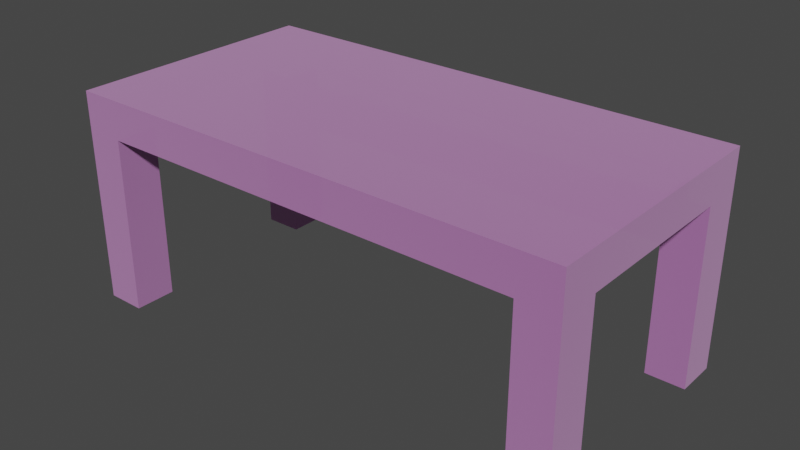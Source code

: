 # Source: asztal.blend  (saved by Blender 2.93.21; exported with 4.5.12 LTS)
import bpy
from mathutils import Matrix  # noqa: F401  (used for matrix-valued properties, if any)

bpy.ops.wm.read_factory_settings(use_empty=True)
scene = bpy.context.scene
scene.name = 'Scene'

# ---- collections
col_collection = bpy.data.collections.new('Collection'); scene.collection.children.link(col_collection)

# ---- images (referenced by path relative to the original .blend; pixels are not part of the script)
import os
ASSET_DIR = os.environ.get("B2B_ASSET_DIR", "")  # directory of the original .blend (textures are referenced by path, not embedded)
HERE = os.path.dirname(os.path.abspath(__file__))  # packed textures are extracted next to this script under _unpacked/

def load_image(name, relpath, width, height, colorspace="sRGB"):
    """Load a texture the original file referenced (path relative to the .blend, or extracted next to this script)."""
    p = next((c for c in (os.path.join(HERE, relpath), os.path.join(ASSET_DIR, relpath)) if relpath and os.path.exists(c)), "")
    if p:
        img = bpy.data.images.load(p, check_existing=True)
        img.name = name
    else:  # same state as the original file: an image datablock whose file is absent (Cycles renders it pink)
        img = bpy.data.images.new(name, width, height)
        img.source = "FILE"
        img.filepath = "//" + (relpath or name)
    img.colorspace_settings.name = colorspace
    return img
img_let_lt_s_jpg = load_image('letöltés.jpg', 'letöltés.jpg', 1024, 1024, 'sRGB')
img_fem_jpg = load_image('fem.jpg', 'fem.jpg', 1024, 1024, 'sRGB')

# ---- materials (node trees are filled in below, after node groups)
mat_material_001 = bpy.data.materials.new('Material.001')
mat_material_001.use_transparent_shadow = False
mat_kilincs = bpy.data.materials.new('kilincs')
mat_kilincs.use_transparent_shadow = False

# ---- material node trees
mat_material_001.use_nodes = True; mat_material_001.node_tree.nodes.clear()
_N = mat_material_001.node_tree.nodes; _L = mat_material_001.node_tree.links
n0 = _N.new('ShaderNodeTexImage'); n0.name = 'Image Texture'; n0.location = (-369, 178)
n0.image = img_let_lt_s_jpg
n1 = _N.new('ShaderNodeOutputMaterial'); n1.name = 'Material Output'; n1.location = (472, 217)
n2 = _N.new('ShaderNodeDisplacement'); n2.name = 'Displacement'; n2.location = (230, 114)
n2.inputs[2].default_value = 0.0
n3 = _N.new('ShaderNodeBsdfPrincipled'); n3.name = 'Principled BSDF'; n3.location = (-79, 198)
n3.distribution = 'GGX'
n3.subsurface_method = 'BURLEY'
n3.inputs[2].default_value = 1.0
n3.inputs[3].default_value = 9.45
n3.inputs[4].default_value = 0.6864
n3.inputs[19].default_value = 0.03409
n3.inputs[20].default_value = 1.0
n3.inputs[27].default_value = (0.0, 0.0, 0.0, 1.0)
_L.new(n3.outputs[0], n1.inputs[0])
_L.new(n0.outputs[0], n3.inputs[0])
_L.new(n2.outputs[0], n1.inputs[2])
_L.new(n0.outputs[0], n2.inputs[0])
n1.is_active_output = True
mat_kilincs.use_nodes = True; mat_kilincs.node_tree.nodes.clear()
_N = mat_kilincs.node_tree.nodes; _L = mat_kilincs.node_tree.links
n0 = _N.new('ShaderNodeBsdfPrincipled'); n0.name = 'Principled BSDF'; n0.location = (13, 269)
n0.distribution = 'GGX'
n0.subsurface_method = 'BURLEY'
n0.inputs[1].default_value = 0.7636
n0.inputs[2].default_value = 0.1773
n0.inputs[3].default_value = 1.45
n0.inputs[27].default_value = (0.0, 0.0, 0.0, 1.0)
n0.inputs[28].default_value = 1.0
n1 = _N.new('ShaderNodeTexImage'); n1.name = 'Image Texture'; n1.location = (-277, 249)
n1.image = img_fem_jpg
n2 = _N.new('ShaderNodeOutputMaterial'); n2.name = 'Material Output'; n2.location = (576, 273)
n3 = _N.new('ShaderNodeMix'); n3.name = 'Mix'; n3.location = (-257, 149)
n3.data_type = 'RGBA'
n3.inputs[0].default_value = 0.7636
n3.inputs[7].default_value = (1.0, 1.0, 1.0, 1.0)
n4 = _N.new('ShaderNodeMix'); n4.name = 'Mix.001'; n4.location = (-157, 149)
n4.data_type = 'RGBA'
n4.inputs[0].default_value = 0.09091
n4.inputs[6].default_value = (1.0, 1.0, 1.0, 1.0)
_L.new(n0.outputs[0], n2.inputs[0])
_L.new(n1.outputs[0], n0.inputs[0])
_L.new(n1.outputs[0], n3.inputs[6])
_L.new(n3.outputs[2], n4.inputs[7])
_L.new(n4.outputs[2], n0.inputs[14])
n2.is_active_output = True

# ---- world
world_world = bpy.data.worlds.new('World'); scene.world = world_world
world_world.use_nodes = True; world_world.node_tree.nodes.clear()
_N = world_world.node_tree.nodes; _L = world_world.node_tree.links
n0 = _N.new('ShaderNodeOutputWorld'); n0.name = 'World Output'; n0.location = (300, 300)
n1 = _N.new('ShaderNodeBackground'); n1.name = 'Background'; n1.location = (10, 300)
n1.inputs[0].default_value = (0.05088, 0.05088, 0.05088, 1.0)
_L.new(n1.outputs[0], n0.inputs[0])
n0.is_active_output = True
world_world.color = (0.05088, 0.05088, 0.05088)
world_world.use_sun_shadow = False
world_world.sun_shadow_jitter_overblur = 0.0

# ---- meshes
me_cube_002 = bpy.data.meshes.new('Cube.002')
me_cube_002.from_pydata([(-1.0, -1.0, -1.0), (-1.0, -1.0, 1.0), (-1.0, 1.0, -1.0), (-1.0, 1.0, 1.0), (1.0, -1.0, -1.0), (1.0, -1.0, 1.0), (1.0, 1.0, -1.0), (1.0, 1.0, 1.0), (-0.7926, 1.0, -1.054), (0.7926, 1.0, -1.054), (0.8464, 1.0, 1.0), (-0.8464, 1.0, 1.0), (0.8464, -1.0, -1.0), (-0.8464, -1.0, -1.0), (-0.8464, -1.0, 1.0), (0.8464, -1.0, 1.0), (-1.0, -0.6772, -1.0), (-1.0, 0.6772, -1.0), (-1.0, 0.6772, 1.0), (-1.0, -0.6772, 1.0), (1.0, 0.6772, -1.0), (1.0, -0.6772, -1.0), (1.0, 0.6772, 1.0), (1.0, -0.6772, 1.0), (-0.8464, 0.6772, 1.0), (-0.8464, -0.6772, 1.0), (0.8464, -0.6772, 1.0), (0.8464, 0.6772, 1.0), (0.8464, 0.6772, -1.0), (0.8464, -0.6772, -1.0), (-0.8464, -0.6772, -1.0), (-0.8464, 0.6772, -1.0), (-0.8464, 1.0, -10.18), (-1.0, 1.0, -10.18), (0.8464, 1.0, -10.18), (1.0, 1.0, -10.18), (1.0, -1.0, -10.18), (0.8464, -1.0, -10.18), (-0.8464, -1.0, -10.18), (-1.0, -1.0, -10.18), (1.0, -0.6772, -10.18), (0.8464, -0.6772, -10.18), (0.8464, 0.6772, -10.18), (1.0, 0.6772, -10.18), (-0.8464, -0.6772, -10.18), (-1.0, -0.6772, -10.18), (-1.0, 0.6772, -10.18), (-0.8464, 0.6772, -10.18), (-0.7926, 1.0, -3.359), (0.7926, 1.0, -3.359), (-0.8464, 0.6772, -3.412), (0.8464, 0.6772, -3.412), (-0.8464, 1.0, -1.0), (0.8464, 1.0, -1.0), (-0.8464, 1.0, -3.412), (0.8464, 1.0, -3.412), (-0.7673, 1.044, -1.079), (-0.7926, 1.018, -1.054), (0.7926, 1.018, -1.054), (0.7673, 1.044, -1.079), (-0.7926, 1.018, -3.359), (-0.7673, 1.044, -3.333), (0.7673, 1.044, -3.333), (0.7926, 1.018, -3.359), (-0.7926, 1.018, -1.054), (0.7926, 1.018, -1.054), (0.7673, 1.044, -1.079), (-0.7673, 1.044, -1.079), (-0.7673, 1.044, -3.333), (0.7673, 1.044, -3.333), (0.7926, 1.018, -3.359), (-0.7926, 1.018, -3.359)], [], [(11, 3, 18, 24), (7, 10, 27, 22), (23, 26, 15, 5), (17, 18, 3, 2), (4, 5, 15, 12), (6, 7, 22, 20), (53, 10, 7, 6), (13, 14, 1, 0), (16, 30, 44, 45), (11, 24, 27, 10), (31, 52, 54, 50), (14, 13, 12, 15), (10, 53, 52, 11), (2, 3, 11, 52), (29, 12, 13, 30), (21, 23, 5, 4), (25, 19, 1, 14), (28, 53, 34, 42), (30, 13, 38, 44), (25, 14, 15, 26), (21, 4, 36, 40), (29, 30, 31, 28), (25, 26, 27, 24), (21, 29, 28, 20), (19, 25, 24, 18), (30, 16, 17, 31), (23, 21, 20, 22), (26, 23, 22, 27), (18, 17, 16, 19), (0, 1, 19, 16), (34, 35, 43, 42), (45, 44, 38, 39), (41, 40, 36, 37), (33, 32, 47, 46), (2, 52, 32, 33), (31, 17, 46, 47), (53, 6, 35, 34), (29, 21, 40, 41), (0, 16, 45, 39), (4, 12, 37, 36), (6, 20, 43, 35), (20, 28, 42, 43), (13, 0, 39, 38), (17, 2, 33, 46), (12, 29, 41, 37), (52, 31, 47, 32), (55, 51, 50, 54), (28, 31, 50, 51), (53, 28, 51, 55), (9, 49, 63, 65), (9, 8, 52, 53), (48, 49, 55, 54), (8, 48, 54, 52), (49, 9, 53, 55), (48, 8, 57, 60), (56, 59, 69, 61), (49, 48, 60, 63), (64, 58, 66, 67), (68, 62, 70, 71), (67, 68, 71, 64), (62, 66, 58, 70), (8, 9, 65, 57), (58, 64, 57, 65), (67, 66, 59, 56), (62, 68, 61, 69), (71, 70, 63, 60), (68, 67, 56, 61), (64, 71, 60, 57), (66, 62, 69, 59), (70, 58, 65, 63)])
_uv = me_cube_002.uv_layers.new(name='UVMap')
_uv.uv.foreach_set('vector', [0.7495, 0.7409, 0.7687, 0.7409, 0.7687, 0.7616, 0.7495, 0.7616, 0.5187, 0.7409, 0.5379, 0.7409, 0.5379, 0.7616, 0.5187, 0.7616, 0.5187, 0.8483, 0.5379, 0.8483, 0.5379, 0.869, 0.5187, 0.869, 0.2687, 0.5922, 0.5187, 0.5922, 0.5187, 0.6129, 0.2687, 0.6129, 0.2687, 0.869, 0.5187, 0.869, 0.5187, 0.8788, 0.2687, 0.8788, 0.2687, 0.7409, 0.5187, 0.7409, 0.5187, 0.7616, 0.2687, 0.7616, 0.2687, 0.7311, 0.5187, 0.7311, 0.5187, 0.7409, 0.2687, 0.7409, 0.2687, 0.9872, 0.5187, 0.9872, 0.5187, 0.9971, 0.2687, 0.9971, 0.0187, 0.8483, 0.0379, 0.8483, 0.0379, 0.8483, 0.0187, 0.8483, 0.7495, 0.7409, 0.7495, 0.7616, 0.5379, 0.7616, 0.5379, 0.7409, 0.0379, 0.7616, 0.0379, 0.7409, 0.0379, 0.7409, 0.0379, 0.7616, 0.5187, 0.9872, 0.2687, 0.9872, 0.2687, 0.8788, 0.5187, 0.8788, 0.5187, 0.7311, 0.2687, 0.7311, 0.2687, 0.6227, 0.5187, 0.6227, 0.2687, 0.6129, 0.5187, 0.6129, 0.5187, 0.6227, 0.2687, 0.6227, 0.2495, 0.8483, 0.2495, 0.869, 0.0379, 0.869, 0.0379, 0.8483, 0.2687, 0.8483, 0.5187, 0.8483, 0.5187, 0.869, 0.2687, 0.869, 0.7495, 0.8483, 0.7687, 0.8483, 0.7687, 0.869, 0.7495, 0.869, 0.2495, 0.7616, 0.2495, 0.7409, 0.2495, 0.7409, 0.2495, 0.7616, 0.0379, 0.8483, 0.0379, 0.869, 0.0379, 0.869, 0.0379, 0.8483, 0.7495, 0.8483, 0.7495, 0.869, 0.5379, 0.869, 0.5379, 0.8483, 0.2687, 0.8483, 0.2687, 0.869, 0.2687, 0.869, 0.2687, 0.8483, 0.2495, 0.8483, 0.0379, 0.8483, 0.0379, 0.7616, 0.2495, 0.7616, 0.7495, 0.8483, 0.5379, 0.8483, 0.5379, 0.7616, 0.7495, 0.7616, 0.2687, 0.8483, 0.2495, 0.8483, 0.2495, 0.7616, 0.2687, 0.7616, 0.7687, 0.8483, 0.7495, 0.8483, 0.7495, 0.7616, 0.7687, 0.7616, 0.0379, 0.8483, 0.0187, 0.8483, 0.0187, 0.7616, 0.0379, 0.7616, 0.5187, 0.8483, 0.2687, 0.8483, 0.2687, 0.7616, 0.5187, 0.7616, 0.5379, 0.8483, 0.5187, 0.8483, 0.5187, 0.7616, 0.5379, 0.7616, 0.5187, 0.5922, 0.2687, 0.5922, 0.2687, 0.5055, 0.5187, 0.5055, 0.2687, 0.4848, 0.5187, 0.4848, 0.5187, 0.5055, 0.2687, 0.5055, 0.2495, 0.7409, 0.2687, 0.7409, 0.2687, 0.7616, 0.2495, 0.7616, 0.0187, 0.8483, 0.0379, 0.8483, 0.0379, 0.869, 0.0187, 0.869, 0.2495, 0.8483, 0.2687, 0.8483, 0.2687, 0.869, 0.2495, 0.869, 0.0187, 0.7409, 0.0379, 0.7409, 0.0379, 0.7616, 0.0187, 0.7616, 0.2687, 0.6129, 0.2687, 0.6227, 0.2687, 0.6227, 0.2687, 0.6129, 0.0379, 0.7616, 0.0187, 0.7616, 0.0187, 0.7616, 0.0379, 0.7616, 0.2687, 0.7311, 0.2687, 0.7409, 0.2687, 0.7409, 0.2687, 0.7311, 0.2495, 0.8483, 0.2687, 0.8483, 0.2687, 0.8483, 0.2495, 0.8483, 0.2687, 0.4848, 0.2687, 0.5055, 0.2687, 0.5055, 0.2687, 0.4848, 0.2687, 0.869, 0.2687, 0.8788, 0.2687, 0.8788, 0.2687, 0.869, 0.2687, 0.7409, 0.2687, 0.7616, 0.2687, 0.7616, 0.2687, 0.7409, 0.2687, 0.7616, 0.2495, 0.7616, 0.2495, 0.7616, 0.2687, 0.7616, 0.2687, 0.9872, 0.2687, 0.9971, 0.2687, 0.9971, 0.2687, 0.9872, 0.2687, 0.5922, 0.2687, 0.6129, 0.2687, 0.6129, 0.2687, 0.5922, 0.2495, 0.869, 0.2495, 0.8483, 0.2495, 0.8483, 0.2495, 0.869, 0.0379, 0.7409, 0.0379, 0.7616, 0.0379, 0.7616, 0.0379, 0.7409, 0.2495, 0.7409, 0.2495, 0.7616, 0.0379, 0.7616, 0.0379, 0.7409, 0.2495, 0.7616, 0.0379, 0.7616, 0.0379, 0.7616, 0.2495, 0.7616, 0.2495, 0.7409, 0.2495, 0.7616, 0.2495, 0.7616, 0.2495, 0.7409, 0.2687, 0.7277, 0.2687, 0.7277, 0.2687, 0.7277, 0.2687, 0.7277, 0.2687, 0.7277, 0.2687, 0.6262, 0.2687, 0.6227, 0.2687, 0.7311, 0.2687, 0.6262, 0.2687, 0.7277, 0.2687, 0.7311, 0.2687, 0.6227, 0.2687, 0.6262, 0.2687, 0.6262, 0.2687, 0.6227, 0.2687, 0.6227, 0.2687, 0.7277, 0.2687, 0.7277, 0.2687, 0.7311, 0.2687, 0.7311, 0.2687, 0.6262, 0.2687, 0.6262, 0.2687, 0.6262, 0.2687, 0.6262, 0.2687, 0.6278, 0.2687, 0.726, 0.2687, 0.726, 0.2687, 0.6278, 0.2687, 0.7277, 0.2687, 0.6262, 0.2687, 0.6262, 0.2687, 0.7277, 0.2687, 0.6262, 0.2687, 0.7277, 0.2687, 0.726, 0.2687, 0.6278, 0.2687, 0.6278, 0.2687, 0.726, 0.2687, 0.7277, 0.2687, 0.6262, 0.2687, 0.6278, 0.2687, 0.6278, 0.2687, 0.6262, 0.2687, 0.6262, 0.2687, 0.726, 0.2687, 0.726, 0.2687, 0.7277, 0.2687, 0.7277, 0.2687, 0.6262, 0.2687, 0.7277, 0.2687, 0.7277, 0.2687, 0.6262, 0.2687, 0.7277, 0.2687, 0.6262, 0.2687, 0.6262, 0.2687, 0.7277, 0.2687, 0.6278, 0.2687, 0.726, 0.2687, 0.726, 0.2687, 0.6278, 0.2687, 0.726, 0.2687, 0.6278, 0.2687, 0.6278, 0.2687, 0.726, 0.2687, 0.6262, 0.2687, 0.7277, 0.2687, 0.7277, 0.2687, 0.6262, 0.2687, 0.6278, 0.2687, 0.6278, 0.2687, 0.6278, 0.2687, 0.6278, 0.2687, 0.6262, 0.2687, 0.6262, 0.2687, 0.6262, 0.2687, 0.6262, 0.2687, 0.726, 0.2687, 0.726, 0.2687, 0.726, 0.2687, 0.726, 0.2687, 0.7277, 0.2687, 0.7277, 0.2687, 0.7277, 0.2687, 0.7277])
me_cube_002.materials.append(mat_material_001)
me_cube_002.use_remesh_fix_poles = True
me_cube_002.use_remesh_preserve_attributes = False
me_cube_002.update()

# ---- objects
ob_cube = bpy.data.objects.new('Cube', me_cube_002)
ob_mball = bpy.data.objects.new('Mball', None)

# ---- transforms, parenting, visibility, modifiers, constraints
ob_cube.location = (0.0, 0.0, 0.0)
ob_cube.scale = (2.165, 1.101, 0.1634)
ob_mball.location = (0.0, 1.183, -0.3635)
ob_mball.scale = (0.06793, 0.05686, 0.08274)
ob_mball.empty_image_offset = (0.0, 0.0)

# ---- collection membership
col_collection.objects.link(ob_cube)
col_collection.objects.link(ob_mball)

# ---- scene / render settings (as saved in the file)
scene.frame_start = 1; scene.frame_end = 250; scene.frame_set(1)
scene.render.engine = 'BLENDER_EEVEE_NEXT'
scene.cycles.use_denoising = False
scene.cycles.samples = 128
scene.cycles.sampling_pattern = 'TABULATED_SOBOL'
scene.cycles.use_adaptive_sampling = False
scene.cycles.use_light_tree = False
scene.view_settings.view_transform = 'Filmic'
bpy.context.view_layer.update()

# ---- added for rendering (the .blend has no active camera and no usable light): camera, sun
cam_auto = bpy.data.cameras.new('AutoCamera')
cam_auto.lens = 50.0
cam_auto.sensor_width = 36.0
cam_auto.clip_end = 1000.0
ob_auto_camera = bpy.data.objects.new('AutoCamera', cam_auto)
scene.collection.objects.link(ob_auto_camera)
ob_auto_camera.location = (4.8605, -5.7597, 3.13849)
ob_auto_camera.rotation_euler = (1.09748, -7.21219e-08, 0.694738)
scene.camera = ob_auto_camera
light_auto_sun = bpy.data.lights.new('AutoSun', 'SUN')
light_auto_sun.energy = 3.0
light_auto_sun.angle = 0.0523599
ob_auto_sun = bpy.data.objects.new('AutoSun', light_auto_sun)
scene.collection.objects.link(ob_auto_sun)
ob_auto_sun.rotation_euler = (0.872665, 0.174533, 0.523599)
bpy.context.view_layer.update()
